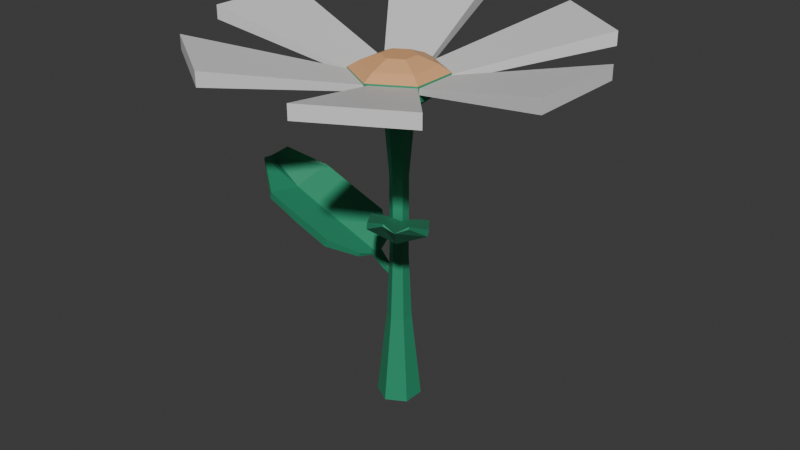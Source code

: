# Source: flower2.blend  (saved by Blender 4.2.66; exported with 4.5.12 LTS)
import bpy
from mathutils import Matrix  # noqa: F401  (used for matrix-valued properties, if any)

bpy.ops.wm.read_factory_settings(use_empty=True)
scene = bpy.context.scene
scene.name = 'Scene'

# ---- collections
col_collection = bpy.data.collections.new('Collection'); scene.collection.children.link(col_collection)

# ---- materials (node trees are filled in below, after node groups)
mat_flower_petals_1 = bpy.data.materials.new('flower-petals-1')
mat_flower_petals_2 = bpy.data.materials.new('flower-petals-2')
mat_flower_petals_3 = bpy.data.materials.new('flower-petals-3')
mat_flower_petals_4 = bpy.data.materials.new('flower-petals-4')
mat_flower_tige_1 = bpy.data.materials.new('flower-tige-1')
mat_flower_center_1 = bpy.data.materials.new('flower-center-1')
mat_flower_center_2 = bpy.data.materials.new('flower-center-2')
mat_flower_tige_2 = bpy.data.materials.new('flower-tige-2')

# ---- material node trees
mat_flower_petals_1.use_nodes = True; mat_flower_petals_1.node_tree.nodes.clear()
_N = mat_flower_petals_1.node_tree.nodes; _L = mat_flower_petals_1.node_tree.links
n0 = _N.new('ShaderNodeBsdfPrincipled'); n0.name = 'Principled BSDF'; n0.location = (10, 300)
n0.inputs[0].default_value = (0.8993, 0.248, 0.9115, 1.0)
n1 = _N.new('ShaderNodeOutputMaterial'); n1.name = 'Material Output'; n1.location = (300, 300)
_L.new(n0.outputs[0], n1.inputs[0])
n1.is_active_output = True
mat_flower_petals_2.use_nodes = True; mat_flower_petals_2.node_tree.nodes.clear()
_N = mat_flower_petals_2.node_tree.nodes; _L = mat_flower_petals_2.node_tree.links
n0 = _N.new('ShaderNodeBsdfPrincipled'); n0.name = 'Principled BSDF'; n0.location = (10, 300)
n1 = _N.new('ShaderNodeOutputMaterial'); n1.name = 'Material Output'; n1.location = (300, 300)
_L.new(n0.outputs[0], n1.inputs[0])
n1.is_active_output = True
mat_flower_petals_3.use_nodes = True; mat_flower_petals_3.node_tree.nodes.clear()
_N = mat_flower_petals_3.node_tree.nodes; _L = mat_flower_petals_3.node_tree.links
n0 = _N.new('ShaderNodeBsdfPrincipled'); n0.name = 'Principled BSDF'; n0.location = (10, 300)
n0.inputs[0].default_value = (0.1107, 0.4393, 0.8001, 1.0)
n1 = _N.new('ShaderNodeOutputMaterial'); n1.name = 'Material Output'; n1.location = (300, 300)
_L.new(n0.outputs[0], n1.inputs[0])
n1.is_active_output = True
mat_flower_petals_4.use_nodes = True; mat_flower_petals_4.node_tree.nodes.clear()
_N = mat_flower_petals_4.node_tree.nodes; _L = mat_flower_petals_4.node_tree.links
n0 = _N.new('ShaderNodeBsdfPrincipled'); n0.name = 'Principled BSDF'; n0.location = (10, 300)
n0.inputs[0].default_value = (0.8006, 0.6226, 0.08835, 1.0)
n1 = _N.new('ShaderNodeOutputMaterial'); n1.name = 'Material Output'; n1.location = (300, 300)
_L.new(n0.outputs[0], n1.inputs[0])
n1.is_active_output = True
mat_flower_tige_1.use_nodes = True; mat_flower_tige_1.node_tree.nodes.clear()
_N = mat_flower_tige_1.node_tree.nodes; _L = mat_flower_tige_1.node_tree.links
n0 = _N.new('ShaderNodeBsdfPrincipled'); n0.name = 'Principled BSDF'; n0.location = (10, 300)
n0.inputs[0].default_value = (0.02674, 0.2952, 0.1506, 1.0)
n1 = _N.new('ShaderNodeOutputMaterial'); n1.name = 'Material Output'; n1.location = (300, 300)
_L.new(n0.outputs[0], n1.inputs[0])
n1.is_active_output = True
mat_flower_center_1.use_nodes = True; mat_flower_center_1.node_tree.nodes.clear()
_N = mat_flower_center_1.node_tree.nodes; _L = mat_flower_center_1.node_tree.links
n0 = _N.new('ShaderNodeBsdfPrincipled'); n0.name = 'Principled BSDF'; n0.location = (10, 300)
n0.inputs[0].default_value = (0.7239, 0.8006, 0.2367, 1.0)
n1 = _N.new('ShaderNodeOutputMaterial'); n1.name = 'Material Output'; n1.location = (300, 300)
_L.new(n0.outputs[0], n1.inputs[0])
n1.is_active_output = True
mat_flower_center_2.use_nodes = True; mat_flower_center_2.node_tree.nodes.clear()
_N = mat_flower_center_2.node_tree.nodes; _L = mat_flower_center_2.node_tree.links
n0 = _N.new('ShaderNodeBsdfPrincipled'); n0.name = 'Principled BSDF'; n0.location = (10, 300)
n0.inputs[0].default_value = (0.8002, 0.4176, 0.1901, 1.0)
n1 = _N.new('ShaderNodeOutputMaterial'); n1.name = 'Material Output'; n1.location = (300, 300)
_L.new(n0.outputs[0], n1.inputs[0])
n1.is_active_output = True
mat_flower_tige_2.use_nodes = True; mat_flower_tige_2.node_tree.nodes.clear()
_N = mat_flower_tige_2.node_tree.nodes; _L = mat_flower_tige_2.node_tree.links
n0 = _N.new('ShaderNodeBsdfPrincipled'); n0.name = 'Principled BSDF'; n0.location = (10, 300)
n0.inputs[0].default_value = (0.03429, 0.02981, 0.1197, 1.0)
n1 = _N.new('ShaderNodeOutputMaterial'); n1.name = 'Material Output'; n1.location = (300, 300)
_L.new(n0.outputs[0], n1.inputs[0])
n1.is_active_output = True

# ---- world
world_world = bpy.data.worlds.new('World'); scene.world = world_world
world_world.use_nodes = True; world_world.node_tree.nodes.clear()
_N = world_world.node_tree.nodes; _L = world_world.node_tree.links
n0 = _N.new('ShaderNodeOutputWorld'); n0.name = 'World Output'; n0.location = (300, 300)
n1 = _N.new('ShaderNodeBackground'); n1.name = 'Background'; n1.location = (10, 300)
n1.inputs[0].default_value = (0.05088, 0.05088, 0.05088, 1.0)
_L.new(n1.outputs[0], n0.inputs[0])
n0.is_active_output = True
world_world.color = (0.05088, 0.05088, 0.05088)
world_world.sun_shadow_jitter_overblur = 0.0

# ---- meshes
me_cube_001 = bpy.data.meshes.new('Cube.001')
me_cube_001.from_pydata([(0.9307, -0.5633, -0.5194), (0.9307, -0.5633, -0.3677), (0.9165, 0.5369, -0.5194), (0.9165, 0.5369, -0.3677), (4.887, -1.502, 0.2593), (4.887, -1.502, 0.6279), (4.927, 1.173, 0.2593), (4.927, 1.173, 0.6279), (0.9328, 0.4796, -0.5194), (0.9328, 0.4796, -0.3677), (-9.346e-05, 1.063, -0.5194), (-9.346e-05, 1.063, -0.3677), (3.8, 3.329, 0.2593), (3.8, 3.329, 0.6279), (1.572, 4.81, 0.2593), (1.572, 4.81, 0.6279), (-0.002215, 1.054, -0.5194), (-0.002215, 1.054, -0.3677), (-0.9703, 0.5307, -0.5194), (-0.9703, 0.5307, -0.3677), (-1.088, 4.961, 0.2593), (-1.088, 4.961, 0.6279), (-3.476, 3.756, 0.2593), (-3.476, 3.756, 0.6279), (-0.9604, 0.5536, -0.5194), (-0.9604, 0.5536, -0.3677), (-0.9553, -0.5467, -0.5194), (-0.9553, -0.5467, -0.3677), (-4.919, 1.492, 0.2593), (-4.919, 1.492, 0.6279), (-4.981, -1.182, 0.2593), (-4.981, -1.182, 0.6279), (-0.9326, -0.5136, -0.5194), (-0.9326, -0.5136, -0.3677), (0.0002375, -1.097, -0.5194), (0.0002375, -1.097, -0.3677), (-3.813, -3.351, 0.2593), (-3.813, -3.351, 0.6279), (-1.586, -4.833, 0.2593), (-1.586, -4.833, 0.6279), (-0.01681, -1.07, -0.5194), (-0.01681, -1.07, -0.3677), (0.9302, -0.5092, -0.5194), (0.9302, -0.5092, -0.3677), (1.232, -4.934, 0.2593), (1.232, -4.934, 0.6279), (3.572, -3.637, 0.2593), (3.572, -3.637, 0.6279)], [], [(0, 1, 3, 2), (2, 3, 7, 6), (6, 7, 5, 4), (4, 5, 1, 0), (2, 6, 4, 0), (7, 3, 1, 5), (8, 9, 11, 10), (10, 11, 15, 14), (14, 15, 13, 12), (12, 13, 9, 8), (10, 14, 12, 8), (15, 11, 9, 13), (16, 17, 19, 18), (18, 19, 23, 22), (22, 23, 21, 20), (20, 21, 17, 16), (18, 22, 20, 16), (23, 19, 17, 21), (24, 25, 27, 26), (26, 27, 31, 30), (30, 31, 29, 28), (28, 29, 25, 24), (26, 30, 28, 24), (31, 27, 25, 29), (32, 33, 35, 34), (34, 35, 39, 38), (38, 39, 37, 36), (36, 37, 33, 32), (34, 38, 36, 32), (39, 35, 33, 37), (40, 41, 43, 42), (42, 43, 47, 46), (46, 47, 45, 44), (44, 45, 41, 40), (42, 46, 44, 40), (47, 43, 41, 45)])
me_cube_001.polygons.foreach_set('material_index', [1, 1, 1, 1, 1, 1, 1, 1, 1, 1, 1, 1, 1, 1, 1, 1, 1, 1, 1, 1, 1, 1, 1, 1, 1, 1, 1, 1, 1, 1, 1, 1, 1, 1, 1, 1])
_uv = me_cube_001.uv_layers.new(name='UVMap')
_uv.uv.foreach_set('vector', [0.375, 0.0, 0.625, 0.0, 0.625, 0.25, 0.375, 0.25, 0.375, 0.25, 0.625, 0.25, 0.625, 0.5, 0.375, 0.5, 0.375, 0.5, 0.625, 0.5, 0.625, 0.75, 0.375, 0.75, 0.375, 0.75, 0.625, 0.75, 0.625, 1.0, 0.375, 1.0, 0.125, 0.5, 0.375, 0.5, 0.375, 0.75, 0.125, 0.75, 0.625, 0.5, 0.875, 0.5, 0.875, 0.75, 0.625, 0.75, 0.375, 0.0, 0.625, 0.0, 0.625, 0.25, 0.375, 0.25, 0.375, 0.25, 0.625, 0.25, 0.625, 0.5, 0.375, 0.5, 0.375, 0.5, 0.625, 0.5, 0.625, 0.75, 0.375, 0.75, 0.375, 0.75, 0.625, 0.75, 0.625, 1.0, 0.375, 1.0, 0.125, 0.5, 0.375, 0.5, 0.375, 0.75, 0.125, 0.75, 0.625, 0.5, 0.875, 0.5, 0.875, 0.75, 0.625, 0.75, 0.375, 0.0, 0.625, 0.0, 0.625, 0.25, 0.375, 0.25, 0.375, 0.25, 0.625, 0.25, 0.625, 0.5, 0.375, 0.5, 0.375, 0.5, 0.625, 0.5, 0.625, 0.75, 0.375, 0.75, 0.375, 0.75, 0.625, 0.75, 0.625, 1.0, 0.375, 1.0, 0.125, 0.5, 0.375, 0.5, 0.375, 0.75, 0.125, 0.75, 0.625, 0.5, 0.875, 0.5, 0.875, 0.75, 0.625, 0.75, 0.375, 0.0, 0.625, 0.0, 0.625, 0.25, 0.375, 0.25, 0.375, 0.25, 0.625, 0.25, 0.625, 0.5, 0.375, 0.5, 0.375, 0.5, 0.625, 0.5, 0.625, 0.75, 0.375, 0.75, 0.375, 0.75, 0.625, 0.75, 0.625, 1.0, 0.375, 1.0, 0.125, 0.5, 0.375, 0.5, 0.375, 0.75, 0.125, 0.75, 0.625, 0.5, 0.875, 0.5, 0.875, 0.75, 0.625, 0.75, 0.375, 0.0, 0.625, 0.0, 0.625, 0.25, 0.375, 0.25, 0.375, 0.25, 0.625, 0.25, 0.625, 0.5, 0.375, 0.5, 0.375, 0.5, 0.625, 0.5, 0.625, 0.75, 0.375, 0.75, 0.375, 0.75, 0.625, 0.75, 0.625, 1.0, 0.375, 1.0, 0.125, 0.5, 0.375, 0.5, 0.375, 0.75, 0.125, 0.75, 0.625, 0.5, 0.875, 0.5, 0.875, 0.75, 0.625, 0.75, 0.375, 0.0, 0.625, 0.0, 0.625, 0.25, 0.375, 0.25, 0.375, 0.25, 0.625, 0.25, 0.625, 0.5, 0.375, 0.5, 0.375, 0.5, 0.625, 0.5, 0.625, 0.75, 0.375, 0.75, 0.375, 0.75, 0.625, 0.75, 0.625, 1.0, 0.375, 1.0, 0.125, 0.5, 0.375, 0.5, 0.375, 0.75, 0.125, 0.75, 0.625, 0.5, 0.875, 0.5, 0.875, 0.75, 0.625, 0.75])
me_cube_001.materials.append(mat_flower_petals_1)
me_cube_001.materials.append(mat_flower_petals_2)
me_cube_001.materials.append(mat_flower_petals_3)
me_cube_001.materials.append(mat_flower_petals_4)
me_cube_001.materials.append(mat_flower_petals_1)
me_cube_001.update()
me_circle_001 = bpy.data.meshes.new('Circle.001')
me_circle_001.from_pydata([(0.2426, 1.209, 2.468), (-0.6234, 0.7085, 2.468), (-0.6234, -0.2915, 2.468), (0.2426, -0.7915, 2.468), (1.109, -0.2915, 2.468), (1.109, 0.7085, 2.468), (-0.6234, 0.7085, 2.794), (0.2426, 1.209, 2.794), (-0.6234, -0.2915, 2.794), (0.2426, -0.7915, 2.794), (1.109, -0.2915, 2.794), (1.109, 0.7085, 2.794), (-0.4175, 0.5897, 2.938), (0.2426, 0.9708, 2.938), (-0.4175, -0.1726, 2.938), (0.2426, -0.5537, 2.938), (0.9027, -0.1726, 2.938), (0.9027, 0.5897, 2.938), (-0.06507, 0.3862, 3.101), (0.2426, 0.5638, 3.101), (-0.06507, 0.03089, 3.101), (0.2426, -0.1467, 3.101), (0.5503, 0.03089, 3.101), (0.5503, 0.3862, 3.101), (-0.2719, 0.5056, 2.25), (0.2426, 0.8026, 2.25), (-0.2719, -0.08851, 2.25), (0.2426, -0.3856, 2.25), (0.7571, -0.08851, 2.25), (0.7571, 0.5056, 2.25), (-0.03392, 0.3682, 2.045), (0.2426, 0.5278, 2.045), (-0.03392, 0.04887, 2.045), (0.2426, -0.1108, 2.045), (0.5191, 0.04887, 2.045), (0.5191, 0.3682, 2.045), (0.07139, 0.3074, 0.633), (0.2426, 0.4062, 0.633), (0.07139, 0.1097, 0.633), (0.2426, 0.01082, 0.633), (0.4138, 0.1097, 0.633), (0.4138, 0.3074, 0.633), (0.07139, 0.3074, -1.142), (0.2426, 0.4062, -1.142), (0.07139, 0.1097, -1.142), (0.2426, 0.01082, -1.142), (0.4138, 0.1097, -1.142), (0.4138, 0.3074, -1.142), (0.01336, 0.3409, -2.573), (0.2426, 0.4732, -2.573), (0.01336, 0.07617, -2.573), (0.2426, -0.05618, -2.573), (0.4718, 0.07617, -2.573), (0.4718, 0.3409, -2.573), (-0.1662, 0.4445, -4.487), (0.2426, 0.6806, -4.487), (-0.1662, -0.02749, -4.487), (0.2426, -0.2635, -4.487), (0.6514, -0.02749, -4.487), (0.6514, 0.4445, -4.487), (-3.418, 0.03126, -0.01557), (-3.396, 0.02392, 0.0451), (-3.363, 0.6835, 0.04217), (-3.341, 0.6686, 0.102), (-1.139, -0.5271, -1.141), (-1.055, -0.5515, -0.9453), (-1.004, 1.057, -1.001), (-0.9205, 1.032, -0.8055), (-0.5229, -0.1743, -1.308), (-3.548, 0.3893, -0.06736), (-1.168, 0.2856, -1.294), (-1.084, 0.2612, -1.099), (-1.833, 1.087, -0.7301), (-2.622, 1.111, -0.4144), (-2.562, 1.091, -0.2551), (-1.75, 1.063, -0.5349), (-2.762, -0.4632, -0.5607), (-1.968, -0.4962, -0.8699), (-1.884, -0.5205, -0.6746), (-2.697, -0.4922, -0.3948), (-2.726, 0.3205, -0.5488), (-1.913, 0.2921, -0.8286), (-1.997, 0.3165, -1.024), (-2.81, 0.3448, -0.744), (-0.48, -0.1868, -1.208), (-0.4538, 0.6368, -1.236), (-0.411, 0.6243, -1.136), (-0.5376, 0.242, -1.387), (-0.4947, 0.2295, -1.287), (-0.3738, 0.08952, -1.298), (-0.387, 0.09338, -1.329), (-0.3783, 0.2183, -1.322), (-0.3916, 0.2221, -1.353), (-0.3657, 0.3443, -1.306), (-0.3524, 0.3404, -1.275), (-0.08773, 0.1225, -1.553), (-0.09764, 0.1253, -1.576), (-0.09113, 0.2189, -1.571), (-0.1011, 0.2218, -1.595), (-0.08165, 0.3132, -1.56), (-0.07173, 0.3103, -1.536), (0.2051, 0.1087, -1.68), (0.1952, 0.1116, -1.703), (0.2017, 0.2052, -1.698), (0.1918, 0.208, -1.722), (0.2112, 0.2995, -1.687), (0.2211, 0.2966, -1.664), (2.006, -1.631, 0.732), (2.0, -1.616, 0.7747), (1.629, -1.897, 0.7726), (1.627, -1.878, 0.8148), (1.276, -0.1486, -0.0604), (1.252, -0.09247, 0.07714), (0.3604, -0.7922, 0.03805), (0.3357, -0.7361, 0.1756), (0.807, 0.02438, -0.1781), (1.871, -1.864, 0.6955), (0.8505, -0.5317, -0.1688), (0.8258, -0.4756, -0.03127), (0.7187, -1.254, 0.2287), (1.063, -1.69, 0.4511), (1.046, -1.649, 0.5633), (0.694, -1.198, 0.3662), (1.976, -1.054, 0.348), (1.635, -0.6101, 0.1302), (1.61, -0.554, 0.2678), (1.962, -1.006, 0.4648), (1.537, -1.389, 0.3564), (1.184, -0.9371, 0.1594), (1.209, -0.9932, 0.02182), (1.561, -1.445, 0.2189), (0.7944, 0.05314, -0.1077), (0.338, -0.3053, -0.1277), (0.3253, -0.2765, -0.05728), (0.589, -0.1719, -0.2337), (0.5764, -0.1431, -0.1632), (0.5972, -0.0145, -0.171), (0.6011, -0.02339, -0.1928), (0.5298, -0.0752, -0.1882), (0.5337, -0.0841, -0.21), (0.456, -0.1254, -0.1772), (0.4521, -0.1165, -0.1554), (0.45, 0.125, -0.3509), (0.4529, 0.1184, -0.3673), (0.3995, 0.07958, -0.3638), (0.4024, 0.07292, -0.3801), (0.3443, 0.04201, -0.3556), (0.3414, 0.04867, -0.3393), (0.325, 0.2893, -0.4404), (0.3279, 0.2826, -0.4567), (0.2745, 0.2438, -0.4533), (0.2774, 0.2372, -0.4696), (0.2192, 0.2063, -0.445), (0.2163, 0.2129, -0.4287)], [], [(5, 4, 28, 29), (11, 7, 13, 17), (5, 0, 7, 11), (3, 4, 10, 9), (1, 2, 8, 6), (4, 5, 11, 10), (2, 3, 9, 8), (0, 1, 6, 7), (16, 17, 23, 22), (9, 10, 16, 15), (6, 8, 14, 12), (10, 11, 17, 16), (8, 9, 15, 14), (7, 6, 12, 13), (18, 20, 21, 22, 23, 19), (14, 15, 21, 20), (13, 12, 18, 19), (17, 13, 19, 23), (15, 16, 22, 21), (12, 14, 20, 18), (29, 28, 34, 35), (3, 2, 26, 27), (1, 0, 25, 24), (0, 5, 29, 25), (4, 3, 27, 28), (2, 1, 24, 26), (31, 35, 41, 37), (27, 26, 32, 33), (24, 25, 31, 30), (25, 29, 35, 31), (28, 27, 33, 34), (26, 24, 30, 32), (41, 40, 46, 47), (34, 33, 39, 40), (32, 30, 36, 38), (35, 34, 40, 41), (33, 32, 38, 39), (30, 31, 37, 36), (43, 47, 53, 49), (39, 38, 44, 45), (36, 37, 43, 42), (37, 41, 47, 43), (40, 39, 45, 46), (38, 36, 42, 44), (53, 52, 58, 59), (46, 45, 51, 52), (44, 42, 48, 50), (47, 46, 52, 53), (45, 44, 50, 51), (42, 43, 49, 48), (54, 55, 59, 58, 57, 56), (51, 50, 56, 57), (48, 49, 55, 54), (49, 53, 59, 55), (52, 51, 57, 58), (50, 48, 54, 56), (69, 63, 62), (72, 75, 67, 66), (65, 64, 68, 84), (76, 79, 61, 60), (82, 70, 64, 77), (80, 69, 61, 79), (74, 63, 69, 80), (72, 66, 70, 82), (67, 71, 88, 86), (60, 61, 69), (62, 73, 83, 69), (73, 72, 82, 83), (67, 75, 81, 71), (75, 74, 80, 81), (71, 81, 78, 65), (81, 80, 79, 78), (69, 83, 76, 60), (83, 82, 77, 76), (64, 65, 78, 77), (77, 78, 79, 76), (62, 63, 74, 73), (73, 74, 75, 72), (68, 87, 92, 90), (84, 68, 90, 89), (70, 66, 85, 87), (64, 70, 87, 68), (71, 65, 84, 88), (66, 67, 86, 85), (94, 91, 97, 100), (89, 90, 96, 95), (88, 84, 89, 91), (85, 86, 94, 93), (87, 85, 93, 92), (86, 88, 91, 94), (98, 99, 105, 104), (96, 98, 104, 102), (93, 94, 100, 99), (91, 89, 95, 97), (90, 92, 98, 96), (92, 93, 99, 98), (104, 103, 101, 102), (105, 106, 103, 104), (95, 96, 102, 101), (100, 97, 103, 106), (99, 100, 106, 105), (97, 95, 101, 103), (116, 110, 109), (119, 122, 114, 113), (112, 111, 115, 131), (123, 126, 108, 107), (129, 117, 111, 124), (127, 116, 108, 126), (121, 110, 116, 127), (119, 113, 117, 129), (114, 118, 135, 133), (107, 108, 116), (109, 120, 130, 116), (120, 119, 129, 130), (114, 122, 128, 118), (122, 121, 127, 128), (118, 128, 125, 112), (128, 127, 126, 125), (116, 130, 123, 107), (130, 129, 124, 123), (111, 112, 125, 124), (124, 125, 126, 123), (109, 110, 121, 120), (120, 121, 122, 119), (115, 134, 139, 137), (131, 115, 137, 136), (117, 113, 132, 134), (111, 117, 134, 115), (118, 112, 131, 135), (113, 114, 133, 132), (141, 138, 144, 147), (136, 137, 143, 142), (135, 131, 136, 138), (132, 133, 141, 140), (134, 132, 140, 139), (133, 135, 138, 141), (145, 146, 152, 151), (143, 145, 151, 149), (140, 141, 147, 146), (138, 136, 142, 144), (137, 139, 145, 143), (139, 140, 146, 145), (151, 150, 148, 149), (152, 153, 150, 151), (142, 143, 149, 148), (147, 144, 150, 153), (146, 147, 153, 152), (144, 142, 148, 150)])
me_circle_001.polygons.foreach_set('material_index', [0, 2, 0, 0, 0, 0, 0, 0, 2, 2, 2, 2, 2, 2, 2, 2, 2, 2, 2, 2, 0, 0, 0, 0, 0, 0, 0, 0, 0, 0, 0, 0, 0, 0, 0, 0, 0, 0, 0, 0, 0, 0, 0, 0, 0, 0, 0, 0, 0, 0, 0, 0, 0, 0, 0, 0, 0, 0, 0, 0, 0, 0, 0, 0, 0, 0, 0, 0, 0, 0, 0, 0, 0, 0, 0, 0, 0, 0, 0, 0, 0, 0, 0, 0, 0, 0, 0, 0, 0, 0, 0, 0, 0, 0, 0, 0, 0, 0, 0, 0, 0, 0, 0, 0, 0, 0, 0, 0, 0, 0, 0, 0, 0, 0, 0, 0, 0, 0, 0, 0, 0, 0, 0, 0, 0, 0, 0, 0, 0, 0, 0, 0, 0, 0, 0, 0, 0, 0, 0, 0, 0, 0, 0, 0, 0, 0, 0, 0])
_uv = me_circle_001.uv_layers.new(name='UVMap')
_uv.uv.foreach_set('vector', [0.0, 0.0, 0.0, 0.0, 0.0, 0.0, 0.0, 0.0, 0.0, 0.0, 0.0, 0.0, 0.0, 0.0, 0.0, 0.0, 0.0, 0.0, 0.0, 0.0, 0.0, 0.0, 0.0, 0.0, 0.0, 0.0, 0.0, 0.0, 0.0, 0.0, 0.0, 0.0, 0.0, 0.0, 0.0, 0.0, 0.0, 0.0, 0.0, 0.0, 0.0, 0.0, 0.0, 0.0, 0.0, 0.0, 0.0, 0.0, 0.0, 0.0, 0.0, 0.0, 0.0, 0.0, 0.0, 0.0, 0.0, 0.0, 0.0, 0.0, 0.0, 0.0, 0.0, 0.0, 0.0, 0.0, 0.0, 0.0, 0.0, 0.0, 0.0, 0.0, 0.0, 0.0, 0.0, 0.0, 0.0, 0.0, 0.0, 0.0, 0.0, 0.0, 0.0, 0.0, 0.0, 0.0, 0.0, 0.0, 0.0, 0.0, 0.0, 0.0, 0.0, 0.0, 0.0, 0.0, 0.0, 0.0, 0.0, 0.0, 0.0, 0.0, 0.0, 0.0, 0.0, 0.0, 0.0, 0.0, 0.0, 0.0, 0.0, 0.0, 0.0, 0.0, 0.0, 0.0, 0.0, 0.0, 0.0, 0.0, 0.0, 0.0, 0.0, 0.0, 0.0, 0.0, 0.0, 0.0, 0.0, 0.0, 0.0, 0.0, 0.0, 0.0, 0.0, 0.0, 0.0, 0.0, 0.0, 0.0, 0.0, 0.0, 0.0, 0.0, 0.0, 0.0, 0.0, 0.0, 0.0, 0.0, 0.0, 0.0, 0.0, 0.0, 0.0, 0.0, 0.0, 0.0, 0.0, 0.0, 0.0, 0.0, 0.0, 0.0, 0.0, 0.0, 0.0, 0.0, 0.0, 0.0, 0.0, 0.0, 0.0, 0.0, 0.0, 0.0, 0.0, 0.0, 0.0, 0.0, 0.0, 0.0, 0.0, 0.0, 0.0, 0.0, 0.0, 0.0, 0.0, 0.0, 0.0, 0.0, 0.0, 0.0, 0.0, 0.0, 0.0, 0.0, 0.0, 0.0, 0.0, 0.0, 0.0, 0.0, 0.0, 0.0, 0.0, 0.0, 0.0, 0.0, 0.0, 0.0, 0.0, 0.0, 0.0, 0.0, 0.0, 0.0, 0.0, 0.0, 0.0, 0.0, 0.0, 0.0, 0.0, 0.0, 0.0, 0.0, 0.0, 0.0, 0.0, 0.0, 0.0, 0.0, 0.0, 0.0, 0.0, 0.0, 0.0, 0.0, 0.0, 0.0, 0.0, 0.0, 0.0, 0.0, 0.0, 0.0, 0.0, 0.0, 0.0, 0.0, 0.0, 0.0, 0.0, 0.0, 0.0, 0.0, 0.0, 0.0, 0.0, 0.0, 0.0, 0.0, 0.0, 0.0, 0.0, 0.0, 0.0, 0.0, 0.0, 0.0, 0.0, 0.0, 0.0, 0.0, 0.0, 0.0, 0.0, 0.0, 0.0, 0.0, 0.0, 0.0, 0.0, 0.0, 0.0, 0.0, 0.0, 0.0, 0.0, 0.0, 0.0, 0.0, 0.0, 0.0, 0.0, 0.0, 0.0, 0.0, 0.0, 0.0, 0.0, 0.0, 0.0, 0.0, 0.0, 0.0, 0.0, 0.0, 0.0, 0.0, 0.0, 0.0, 0.0, 0.0, 0.0, 0.0, 0.0, 0.0, 0.0, 0.0, 0.0, 0.0, 0.0, 0.0, 0.0, 0.0, 0.0, 0.0, 0.0, 0.0, 0.0, 0.0, 0.0, 0.0, 0.0, 0.0, 0.0, 0.0, 0.0, 0.0, 0.0, 0.0, 0.0, 0.0, 0.0, 0.0, 0.0, 0.0, 0.0, 0.0, 0.0, 0.0, 0.0, 0.0, 0.0, 0.0, 0.0, 0.0, 0.0, 0.0, 0.0, 0.0, 0.0, 0.0, 0.0, 0.0, 0.0, 0.0, 0.0, 0.0, 0.0, 0.0, 0.0, 0.0, 0.0, 0.0, 0.0, 0.0, 0.0, 0.0, 0.0, 0.0, 0.0, 0.0, 0.0, 0.0, 0.0, 0.0, 0.0, 0.0, 0.0, 0.0, 0.0, 0.0, 0.0, 0.0, 0.0, 0.0, 0.0, 0.0, 0.0, 0.0, 0.0, 0.0, 0.0, 0.0, 0.0, 0.0, 0.0, 0.0, 0.0, 0.0, 0.0, 0.0, 0.0, 0.0, 0.0, 0.0, 0.0, 0.0, 0.0, 0.0, 0.0, 0.0, 0.0, 0.0, 0.0, 0.0, 0.0, 0.0, 0.0, 0.0, 0.0, 0.0, 0.0, 0.0, 0.0, 0.0, 0.0, 0.0, 0.0, 0.0, 0.0, 0.0, 0.0, 0.0, 0.0, 0.0, 0.0, 0.0, 0.0, 0.0, 0.0, 0.0, 0.625, 0.1239, 0.625, 0.25, 0.375, 0.25, 0.375, 0.4167, 0.625, 0.4167, 0.625, 0.5, 0.375, 0.5, 0.625, 0.75, 0.375, 0.75, 0.375, 0.75, 0.625, 0.75, 0.375, 0.9167, 0.625, 0.9167, 0.625, 1.0, 0.375, 1.0, 0.2917, 0.6261, 0.375, 0.6261, 0.375, 0.75, 0.2917, 0.75, 0.7917, 0.6261, 0.875, 0.6261, 0.875, 0.75, 0.7917, 0.75, 0.7917, 0.5, 0.875, 0.5, 0.875, 0.6261, 0.7917, 0.6261, 0.2917, 0.5, 0.375, 0.5, 0.375, 0.6261, 0.2917, 0.6261, 0.625, 0.5, 0.625, 0.6261, 0.625, 0.6261, 0.625, 0.5, 0.375, 0.0, 0.625, 0.0, 0.625, 0.1239, 0.125, 0.5, 0.2083, 0.5, 0.2083, 0.6261, 0.1237, 0.6262, 0.2083, 0.5, 0.2917, 0.5, 0.2917, 0.6261, 0.2083, 0.6261, 0.625, 0.5, 0.7083, 0.5, 0.7083, 0.6261, 0.625, 0.6261, 0.7083, 0.5, 0.7917, 0.5, 0.7917, 0.6261, 0.7083, 0.6261, 0.625, 0.6261, 0.7083, 0.6261, 0.7083, 0.75, 0.625, 0.75, 0.7083, 0.6261, 0.7917, 0.6261, 0.7917, 0.75, 0.7083, 0.75, 0.1237, 0.6262, 0.2083, 0.6261, 0.2083, 0.75, 0.125, 0.75, 0.2083, 0.6261, 0.2917, 0.6261, 0.2917, 0.75, 0.2083, 0.75, 0.375, 0.75, 0.625, 0.75, 0.625, 0.8333, 0.375, 0.8333, 0.375, 0.8333, 0.625, 0.8333, 0.625, 0.9167, 0.375, 0.9167, 0.375, 0.25, 0.625, 0.25, 0.625, 0.3333, 0.375, 0.3333, 0.375, 0.3333, 0.625, 0.3333, 0.625, 0.4167, 0.375, 0.4167, 0.375, 0.75, 0.375, 0.6261, 0.375, 0.6261, 0.375, 0.75, 0.625, 0.75, 0.375, 0.75, 0.375, 0.75, 0.625, 0.75, 0.375, 0.6261, 0.375, 0.5, 0.375, 0.5, 0.375, 0.6261, 0.375, 0.75, 0.375, 0.6261, 0.375, 0.6261, 0.375, 0.75, 0.625, 0.6261, 0.625, 0.75, 0.625, 0.75, 0.625, 0.6261, 0.375, 0.5, 0.625, 0.5, 0.625, 0.5, 0.375, 0.5, 0.625, 0.5, 0.625, 0.6261, 0.625, 0.6261, 0.625, 0.5, 0.625, 0.75, 0.375, 0.75, 0.375, 0.75, 0.625, 0.75, 0.625, 0.6261, 0.625, 0.75, 0.625, 0.75, 0.625, 0.6261, 0.375, 0.5, 0.625, 0.5, 0.625, 0.5, 0.375, 0.5, 0.375, 0.6261, 0.375, 0.5, 0.375, 0.5, 0.375, 0.6261, 0.625, 0.5, 0.625, 0.6261, 0.625, 0.6261, 0.625, 0.5, 0.375, 0.6261, 0.375, 0.5, 0.375, 0.5, 0.375, 0.6261, 0.375, 0.75, 0.375, 0.6261, 0.375, 0.6261, 0.375, 0.75, 0.375, 0.5, 0.625, 0.5, 0.625, 0.5, 0.375, 0.5, 0.625, 0.6261, 0.625, 0.75, 0.625, 0.75, 0.625, 0.6261, 0.375, 0.75, 0.375, 0.6261, 0.375, 0.6261, 0.375, 0.75, 0.375, 0.6261, 0.375, 0.5, 0.375, 0.5, 0.375, 0.6261, 0.375, 0.6261, 0.625, 0.6261, 0.625, 0.75, 0.375, 0.75, 0.375, 0.5, 0.625, 0.5, 0.625, 0.6261, 0.375, 0.6261, 0.625, 0.75, 0.375, 0.75, 0.375, 0.75, 0.625, 0.75, 0.625, 0.5, 0.625, 0.6261, 0.625, 0.6261, 0.625, 0.5, 0.375, 0.5, 0.625, 0.5, 0.625, 0.5, 0.375, 0.5, 0.625, 0.6261, 0.625, 0.75, 0.625, 0.75, 0.625, 0.6261, 0.625, 0.1239, 0.625, 0.25, 0.375, 0.25, 0.375, 0.4167, 0.625, 0.4167, 0.625, 0.5, 0.375, 0.5, 0.625, 0.75, 0.375, 0.75, 0.375, 0.75, 0.625, 0.75, 0.375, 0.9167, 0.625, 0.9167, 0.625, 1.0, 0.375, 1.0, 0.2917, 0.6261, 0.375, 0.6261, 0.375, 0.75, 0.2917, 0.75, 0.7917, 0.6261, 0.875, 0.6261, 0.875, 0.75, 0.7917, 0.75, 0.7917, 0.5, 0.875, 0.5, 0.875, 0.6261, 0.7917, 0.6261, 0.2917, 0.5, 0.375, 0.5, 0.375, 0.6261, 0.2917, 0.6261, 0.625, 0.5, 0.625, 0.6261, 0.625, 0.6261, 0.625, 0.5, 0.375, 0.0, 0.625, 0.0, 0.625, 0.1239, 0.125, 0.5, 0.2083, 0.5, 0.2083, 0.6261, 0.1237, 0.6262, 0.2083, 0.5, 0.2917, 0.5, 0.2917, 0.6261, 0.2083, 0.6261, 0.625, 0.5, 0.7083, 0.5, 0.7083, 0.6261, 0.625, 0.6261, 0.7083, 0.5, 0.7917, 0.5, 0.7917, 0.6261, 0.7083, 0.6261, 0.625, 0.6261, 0.7083, 0.6261, 0.7083, 0.75, 0.625, 0.75, 0.7083, 0.6261, 0.7917, 0.6261, 0.7917, 0.75, 0.7083, 0.75, 0.1237, 0.6262, 0.2083, 0.6261, 0.2083, 0.75, 0.125, 0.75, 0.2083, 0.6261, 0.2917, 0.6261, 0.2917, 0.75, 0.2083, 0.75, 0.375, 0.75, 0.625, 0.75, 0.625, 0.8333, 0.375, 0.8333, 0.375, 0.8333, 0.625, 0.8333, 0.625, 0.9167, 0.375, 0.9167, 0.375, 0.25, 0.625, 0.25, 0.625, 0.3333, 0.375, 0.3333, 0.375, 0.3333, 0.625, 0.3333, 0.625, 0.4167, 0.375, 0.4167, 0.375, 0.75, 0.375, 0.6261, 0.375, 0.6261, 0.375, 0.75, 0.625, 0.75, 0.375, 0.75, 0.375, 0.75, 0.625, 0.75, 0.375, 0.6261, 0.375, 0.5, 0.375, 0.5, 0.375, 0.6261, 0.375, 0.75, 0.375, 0.6261, 0.375, 0.6261, 0.375, 0.75, 0.625, 0.6261, 0.625, 0.75, 0.625, 0.75, 0.625, 0.6261, 0.375, 0.5, 0.625, 0.5, 0.625, 0.5, 0.375, 0.5, 0.625, 0.5, 0.625, 0.6261, 0.625, 0.6261, 0.625, 0.5, 0.625, 0.75, 0.375, 0.75, 0.375, 0.75, 0.625, 0.75, 0.625, 0.6261, 0.625, 0.75, 0.625, 0.75, 0.625, 0.6261, 0.375, 0.5, 0.625, 0.5, 0.625, 0.5, 0.375, 0.5, 0.375, 0.6261, 0.375, 0.5, 0.375, 0.5, 0.375, 0.6261, 0.625, 0.5, 0.625, 0.6261, 0.625, 0.6261, 0.625, 0.5, 0.375, 0.6261, 0.375, 0.5, 0.375, 0.5, 0.375, 0.6261, 0.375, 0.75, 0.375, 0.6261, 0.375, 0.6261, 0.375, 0.75, 0.375, 0.5, 0.625, 0.5, 0.625, 0.5, 0.375, 0.5, 0.625, 0.6261, 0.625, 0.75, 0.625, 0.75, 0.625, 0.6261, 0.375, 0.75, 0.375, 0.6261, 0.375, 0.6261, 0.375, 0.75, 0.375, 0.6261, 0.375, 0.5, 0.375, 0.5, 0.375, 0.6261, 0.375, 0.6261, 0.625, 0.6261, 0.625, 0.75, 0.375, 0.75, 0.375, 0.5, 0.625, 0.5, 0.625, 0.6261, 0.375, 0.6261, 0.625, 0.75, 0.375, 0.75, 0.375, 0.75, 0.625, 0.75, 0.625, 0.5, 0.625, 0.6261, 0.625, 0.6261, 0.625, 0.5, 0.375, 0.5, 0.625, 0.5, 0.625, 0.5, 0.375, 0.5, 0.625, 0.6261, 0.625, 0.75, 0.625, 0.75, 0.625, 0.6261])
me_circle_001.materials.append(mat_flower_tige_1)
me_circle_001.materials.append(mat_flower_center_1)
me_circle_001.materials.append(mat_flower_center_2)
me_circle_001.materials.append(mat_flower_tige_2)
me_circle_001.update()

# ---- objects
ob_cube = bpy.data.objects.new('Cube', me_cube_001)
ob_circle = bpy.data.objects.new('Circle', me_circle_001)

# ---- transforms, parenting, visibility, modifiers, constraints
ob_cube.location = (0.3784, 0.2237, 9.431)
ob_circle.location = (0.03581, -0.04513, 5.646)
ob_circle.rotation_euler = (0.0, -0.0, -0.002288)
ob_circle.scale = (1.254, 1.254, 1.254)

# ---- collection membership
col_collection.objects.link(ob_cube)
col_collection.objects.link(ob_circle)

# ---- scene / render settings (as saved in the file)
scene.frame_start = 1; scene.frame_end = 250; scene.frame_set(1)
scene.render.engine = 'BLENDER_EEVEE_NEXT'
bpy.context.view_layer.update()

# ---- added for rendering (the .blend has no active camera and no usable light): camera, sun
cam_auto = bpy.data.cameras.new('AutoCamera')
cam_auto.lens = 50.0
cam_auto.sensor_width = 36.0
cam_auto.clip_end = 1000.0
ob_auto_camera = bpy.data.objects.new('AutoCamera', cam_auto)
scene.collection.objects.link(ob_auto_camera)
ob_auto_camera.location = (16.2924, -18.892, 17.793)
ob_auto_camera.rotation_euler = (1.09748, -7.21219e-08, 0.694738)
scene.camera = ob_auto_camera
light_auto_sun = bpy.data.lights.new('AutoSun', 'SUN')
light_auto_sun.energy = 3.0
light_auto_sun.angle = 0.0523599
ob_auto_sun = bpy.data.objects.new('AutoSun', light_auto_sun)
scene.collection.objects.link(ob_auto_sun)
ob_auto_sun.rotation_euler = (0.872665, 0.174533, 0.523599)
bpy.context.view_layer.update()
